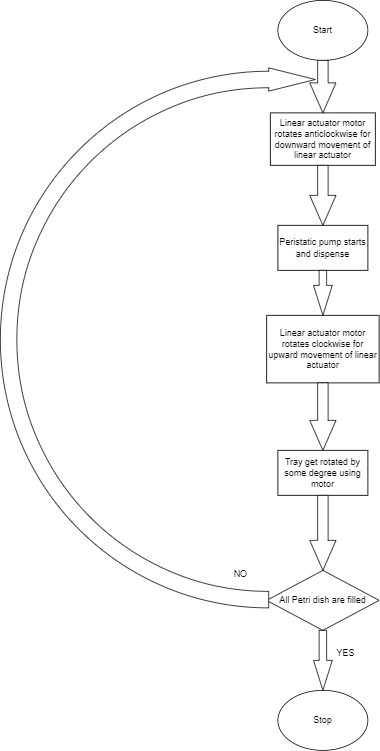

The diagram above was exported from draw.io. Its source (the exported page's mxGraphModel, read from the mxfile embedded in the PNG):
<mxGraphModel dx="2586" dy="964" grid="1" gridSize="10" guides="1" tooltips="1" connect="1" arrows="1" fold="1" page="1" pageScale="1" pageWidth="850" pageHeight="1100" math="0" shadow="0">
  <root>
    <mxCell id="0" />
    <mxCell id="1" parent="0" />
    <mxCell id="Kb-I3wAYE2R5Ir93JceI-2" value="Start" style="ellipse;whiteSpace=wrap;html=1;" vertex="1" parent="1">
      <mxGeometry x="320" y="70" width="120" height="80" as="geometry" />
    </mxCell>
    <mxCell id="Kb-I3wAYE2R5Ir93JceI-4" value="Linear actuator motor rotates anticlockwise for downward movement of linear actuator" style="rounded=0;whiteSpace=wrap;html=1;" vertex="1" parent="1">
      <mxGeometry x="310" y="220" width="140" height="70" as="geometry" />
    </mxCell>
    <mxCell id="Kb-I3wAYE2R5Ir93JceI-6" value="" style="html=1;shadow=0;dashed=0;align=center;verticalAlign=middle;shape=mxgraph.arrows2.arrow;dy=0.6;dx=40;direction=south;notch=0;" vertex="1" parent="1">
      <mxGeometry x="362.5" y="290" width="35" height="80" as="geometry" />
    </mxCell>
    <mxCell id="Kb-I3wAYE2R5Ir93JceI-7" value="Peristatic pump starts and dispense" style="rounded=0;whiteSpace=wrap;html=1;" vertex="1" parent="1">
      <mxGeometry x="320" y="370" width="120" height="60" as="geometry" />
    </mxCell>
    <mxCell id="Kb-I3wAYE2R5Ir93JceI-8" value="Linear actuator motor rotates clockwise for upward movement of linear actuator" style="rounded=0;whiteSpace=wrap;html=1;" vertex="1" parent="1">
      <mxGeometry x="305" y="490" width="150" height="90" as="geometry" />
    </mxCell>
    <mxCell id="Kb-I3wAYE2R5Ir93JceI-9" value="" style="html=1;shadow=0;dashed=0;align=center;verticalAlign=middle;shape=mxgraph.arrows2.arrow;dy=0.6;dx=40;direction=south;notch=0;" vertex="1" parent="1">
      <mxGeometry x="367.5" y="430" width="25" height="60" as="geometry" />
    </mxCell>
    <mxCell id="Kb-I3wAYE2R5Ir93JceI-12" value="" style="html=1;shadow=0;dashed=0;align=center;verticalAlign=middle;shape=mxgraph.arrows2.arrow;dy=0.6;dx=40;direction=south;notch=0;" vertex="1" parent="1">
      <mxGeometry x="362.5" y="580" width="35" height="90" as="geometry" />
    </mxCell>
    <mxCell id="Kb-I3wAYE2R5Ir93JceI-13" value="Tray get rotated by some degree using motor" style="rounded=0;whiteSpace=wrap;html=1;" vertex="1" parent="1">
      <mxGeometry x="320" y="670" width="120" height="60" as="geometry" />
    </mxCell>
    <mxCell id="Kb-I3wAYE2R5Ir93JceI-14" value="" style="html=1;shadow=0;dashed=0;align=center;verticalAlign=middle;shape=mxgraph.arrows2.arrow;dy=0.6;dx=40;direction=south;notch=0;" vertex="1" parent="1">
      <mxGeometry x="362.5" y="730" width="35" height="100" as="geometry" />
    </mxCell>
    <mxCell id="Kb-I3wAYE2R5Ir93JceI-15" value="All Petri dish are filled" style="rhombus;whiteSpace=wrap;html=1;" vertex="1" parent="1">
      <mxGeometry x="305" y="830" width="150" height="80" as="geometry" />
    </mxCell>
    <mxCell id="Kb-I3wAYE2R5Ir93JceI-16" value="" style="html=1;shadow=0;dashed=0;align=center;verticalAlign=middle;shape=mxgraph.arrows2.arrow;dy=0.6;dx=40;direction=south;notch=0;" vertex="1" parent="1">
      <mxGeometry x="367.5" y="910" width="25" height="80" as="geometry" />
    </mxCell>
    <mxCell id="Kb-I3wAYE2R5Ir93JceI-17" value="Stop" style="ellipse;whiteSpace=wrap;html=1;" vertex="1" parent="1">
      <mxGeometry x="320" y="990" width="120" height="80" as="geometry" />
    </mxCell>
    <mxCell id="Kb-I3wAYE2R5Ir93JceI-18" value="YES" style="text;html=1;align=center;verticalAlign=middle;resizable=0;points=[];autosize=1;strokeColor=none;fillColor=none;" vertex="1" parent="1">
      <mxGeometry x="385" y="925" width="50" height="30" as="geometry" />
    </mxCell>
    <mxCell id="Kb-I3wAYE2R5Ir93JceI-21" value="" style="html=1;shadow=0;dashed=0;align=center;verticalAlign=middle;shape=mxgraph.arrows2.uTurnArrow;dy=11;arrowHead=31;dx2=62.25;" vertex="1" parent="1">
      <mxGeometry x="-50" y="160" width="230" height="720" as="geometry" />
    </mxCell>
    <mxCell id="Kb-I3wAYE2R5Ir93JceI-23" value="" style="html=1;shadow=0;dashed=0;align=center;verticalAlign=middle;shape=mxgraph.arrows2.arrow;dy=0.6;dx=40;direction=south;notch=0;" vertex="1" parent="1">
      <mxGeometry x="362.5" y="150" width="35" height="70" as="geometry" />
    </mxCell>
    <mxCell id="Kb-I3wAYE2R5Ir93JceI-24" value="NO" style="text;html=1;align=center;verticalAlign=middle;resizable=0;points=[];autosize=1;strokeColor=none;fillColor=none;" vertex="1" parent="1">
      <mxGeometry x="250" y="820" width="40" height="30" as="geometry" />
    </mxCell>
  </root>
</mxGraphModel>